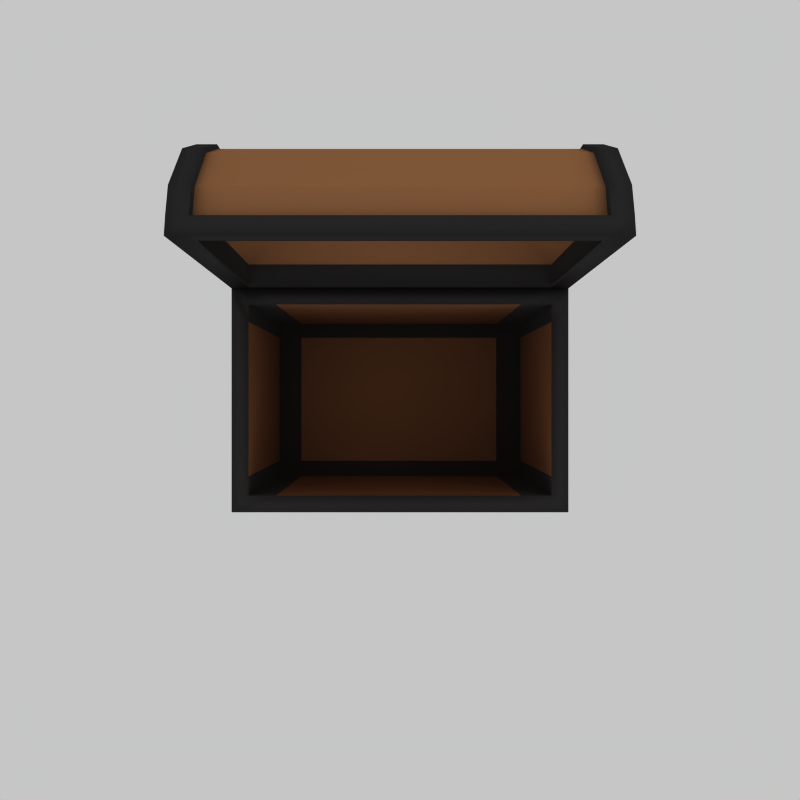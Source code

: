 # Source: chest.blend  (saved by Blender 2.49.2; exported with 4.5.12 LTS)
import bpy
from mathutils import Matrix  # noqa: F401  (used for matrix-valued properties, if any)

bpy.ops.wm.read_factory_settings(use_empty=True)
scene = bpy.context.scene
scene.name = 'Scene'

# ---- collections
col_collection_1 = bpy.data.collections.new('Collection 1'); scene.collection.children.link(col_collection_1)
col_collection_7 = bpy.data.collections.new('Collection 7'); scene.collection.children.link(col_collection_7)

# ---- materials (node trees are filled in below, after node groups)
mat_material = bpy.data.materials.new('Material')
mat_material.alpha_threshold = 0.0
mat_material.diffuse_color = (0.6165, 0.4192, 0.2721, 1.0)
mat_material.roughness = 0.5
mat_material.line_color = (0.0, 0.0, 0.0, 1.0)
mat_material_001 = bpy.data.materials.new('Material.001')
mat_material_001.alpha_threshold = 0.0
mat_material_001.diffuse_color = (0.1842, 0.1793, 0.1793, 1.0)
mat_material_001.roughness = 0.5
mat_material_001.line_color = (0.0, 0.0, 0.0, 1.0)
mat_material_002 = bpy.data.materials.new('Material.002')
mat_material_002.alpha_threshold = 0.0
mat_material_002.diffuse_color = (0.1842, 0.1793, 0.1793, 1.0)
mat_material_002.roughness = 0.5
mat_material_002.line_color = (0.0, 0.0, 0.0, 1.0)

# ---- material node trees

# ---- world
world_world = bpy.data.worlds.new('World'); scene.world = world_world
world_world.color = (0.7753, 0.7753, 0.7753)
world_world.use_sun_shadow = False
world_world.sun_shadow_jitter_overblur = 0.0
world_world.cycles.sampling_method = 'MANUAL'
world_world.cycles.sample_map_resolution = 256

# ---- cameras
cam_camera = bpy.data.cameras.new('Camera')
cam_camera.passepartout_alpha = 0.2
cam_camera.clip_end = 100.0
cam_camera.lens = 35.0
cam_camera.ortho_scale = 7.314
cam_camera.show_passepartout = False
cam_camera.show_safe_areas = True
cam_camera.dof.focus_distance = 0.0
cam_camera.dof.aperture_fstop = 128.0

# ---- lights
light_spot_002 = bpy.data.lights.new('Spot.002', 'POINT')
light_spot_002.color = (1.0, 0.9465, 0.9465)
light_spot_002.transmission_factor = 0.0
light_spot_002.cutoff_distance = 30.0
light_spot_002.energy = 100.0
light_spot_002.shadow_buffer_clip_start = 1.001
light_spot_002.shadow_soft_size = 1.0
light_spot_002.shadow_maximum_resolution = 0.006
light_spot_002.use_absolute_resolution = True
light_spot_002.cycles.use_multiple_importance_sampling = False
light_spot_001 = bpy.data.lights.new('Spot.001', 'POINT')
light_spot_001.transmission_factor = 0.0
light_spot_001.cutoff_distance = 30.0
light_spot_001.use_shadow = False
light_spot_001.energy = 100.0
light_spot_001.shadow_buffer_clip_start = 1.001
light_spot_001.shadow_soft_size = 1.0
light_spot_001.shadow_maximum_resolution = 0.006
light_spot_001.use_absolute_resolution = True
light_spot_001.cycles.use_multiple_importance_sampling = False
light_spot = bpy.data.lights.new('Spot', 'POINT')
light_spot.color = (0.9505, 0.9354, 0.9941)
light_spot.transmission_factor = 0.0
light_spot.cutoff_distance = 30.0
light_spot.energy = 100.0
light_spot.shadow_buffer_clip_start = 1.001
light_spot.shadow_soft_size = 1.0
light_spot.shadow_maximum_resolution = 0.006
light_spot.use_absolute_resolution = True
light_spot.cycles.use_multiple_importance_sampling = False
light_lamp = bpy.data.lights.new('Lamp', 'SPOT')
light_lamp.transmission_factor = 0.0
light_lamp.energy = 100.0
light_lamp.shadow_buffer_clip_start = 0.5
light_lamp.shadow_soft_size = 1.0
light_lamp.shadow_maximum_resolution = 0.006
light_lamp.use_absolute_resolution = True
light_lamp.cycles.use_multiple_importance_sampling = False

# ---- meshes
me_cube = bpy.data.meshes.new('Cube')
me_cube.from_pydata([(1.5, 1.0, -1.0), (1.5, -1.0, -1.0), (-1.5, -1.0, -1.0), (-1.5, 1.0, -1.0), (1.5, 1.0, 1.0), (1.5, -1.0, 1.0), (-1.5, -1.0, 1.0), (-1.5, 1.0, 1.0), (-1.35, 0.852, 1.0), (-1.35, -0.852, 1.0), (1.35, -0.852, 1.0), (1.35, 0.852, 1.0), (1.35, 0.852, -0.794), (1.35, -0.852, -0.794), (-1.35, -0.852, -0.794), (-1.35, 0.852, -0.794), (1.5, 1.0, 0.7), (1.5, -1.0, 0.7), (-1.5, -1.0, 0.7), (-1.5, 1.0, 0.7), (1.5, 1.0, -0.745), (1.5, -1.0, -0.745), (-1.5, -1.0, -0.745), (-1.5, 1.0, -0.745), (1.2, 1.0, -1.0), (1.2, -1.0, -1.0), (1.2, 1.0, 1.0), (1.2, -1.0, 1.0), (1.08, -0.852, 1.0), (1.08, 0.852, 1.0), (1.08, 0.852, -0.794), (1.08, -0.852, -0.794), (1.2, -1.0, 0.7), (1.2, 1.0, 0.7), (1.2, -1.0, -0.745), (1.2, 1.0, -0.745), (-1.23, 1.0, -1.0), (-1.23, -1.0, -1.0), (-1.23, 1.0, 1.0), (-1.23, -1.0, 1.0), (-1.107, -0.852, 1.0), (-1.107, 0.852, 1.0), (-1.107, 0.852, -0.794), (-1.107, -0.852, -0.794), (-1.23, -1.0, 0.7), (-1.23, 1.0, 0.7), (-1.23, -1.0, -0.745), (-1.23, 1.0, -0.745), (1.5, -0.8, -1.0), (-1.5, -0.8, -1.0), (1.5, -0.8, 1.0), (-1.5, -0.8, 1.0), (-1.35, -0.6816, 1.0), (1.35, -0.6816, 1.0), (1.35, -0.6816, -0.794), (-1.35, -0.6816, -0.794), (1.5, -0.8, 0.7), (-1.5, -0.8, 0.7), (1.5, -0.8, -0.745), (-1.5, -0.8, -0.745), (1.2, -0.8, -1.0), (1.08, -0.6816, -0.794), (-1.23, -0.8, -1.0), (-1.107, -0.6816, -0.794), (1.5, 0.82, -1.0), (-1.5, 0.82, -1.0), (1.5, 0.82, 1.0), (-1.5, 0.82, 1.0), (-1.35, 0.6986, 1.0), (1.35, 0.6986, 1.0), (1.35, 0.6986, -0.794), (-1.35, 0.6986, -0.794), (1.5, 0.82, 0.7), (-1.5, 0.82, 0.7), (1.5, 0.82, -0.745), (-1.5, 0.82, -0.745), (1.2, 0.82, -1.0), (1.08, 0.6986, -0.794), (-1.23, 0.82, -1.0), (-1.107, 0.6986, -0.794), (-1.23, 0.9594, -0.745), (-1.23, 0.9594, 0.7), (-1.23, -0.9594, -0.745), (-1.23, -0.9594, 0.7), (1.2, 0.9594, -0.745), (1.2, -0.9594, -0.745), (1.2, 0.9594, 0.7), (1.2, -0.9594, 0.7), (-1.435, 0.82, 0.7), (-1.435, 0.82, -0.745), (1.435, 0.82, 0.7), (1.435, 0.82, -0.745), (-1.435, -0.8, -0.745), (1.435, -0.8, -0.745), (-1.435, -0.8, 0.7), (1.435, -0.8, 0.7)], [], [(27, 5, 10, 28), (4, 26, 29, 11), (11, 29, 30, 12), (28, 10, 13, 31), (5, 27, 32, 17), (16, 33, 26, 4), (21, 34, 25, 1), (17, 32, 34, 21), (20, 35, 33, 16), (0, 24, 35, 20), (6, 39, 40, 9), (39, 27, 28, 40), (26, 38, 41, 29), (38, 7, 8, 41), (29, 41, 42, 30), (41, 8, 15, 42), (9, 40, 43, 14), (40, 28, 31, 43), (27, 39, 44, 32), (39, 6, 18, 44), (33, 45, 38, 26), (45, 19, 7, 38), (34, 46, 37, 25), (46, 22, 2, 37), (44, 18, 22, 46), (47, 23, 19, 45), (24, 36, 47, 35), (36, 3, 23, 47), (51, 6, 9, 52), (5, 50, 53, 10), (10, 53, 54, 13), (52, 9, 14, 55), (50, 5, 17, 56), (6, 51, 57, 18), (58, 21, 1, 48), (56, 17, 21, 58), (22, 59, 49, 2), (18, 57, 59, 22), (25, 60, 48, 1), (61, 31, 13, 54), (37, 62, 60, 25), (2, 49, 62, 37), (63, 43, 31, 61), (55, 14, 43, 63), (7, 67, 68, 8), (67, 51, 52, 68), (50, 66, 69, 53), (66, 4, 11, 69), (53, 69, 70, 54), (69, 11, 12, 70), (8, 68, 71, 15), (68, 52, 55, 71), (4, 66, 72, 16), (66, 50, 56, 72), (51, 67, 73, 57), (67, 7, 19, 73), (64, 0, 20, 74), (74, 58, 48, 64), (16, 72, 74, 20), (59, 75, 65, 49), (75, 23, 3, 65), (73, 19, 23, 75), (60, 76, 64, 48), (0, 64, 76, 24), (30, 77, 70, 12), (77, 61, 54, 70), (62, 78, 76, 60), (78, 36, 24, 76), (49, 65, 78, 62), (65, 3, 36, 78), (42, 79, 77, 30), (79, 63, 61, 77), (15, 71, 79, 42), (71, 55, 63, 79), (47, 45, 81, 80), (44, 46, 82, 83), (35, 47, 80, 84), (46, 34, 85, 82), (45, 33, 86, 81), (32, 44, 83, 87), (33, 35, 84, 86), (34, 32, 87, 85), (84, 80, 81, 86), (87, 83, 82, 85), (73, 75, 89, 88), (74, 72, 90, 91), (75, 59, 92, 89), (58, 74, 91, 93), (57, 73, 88, 94), (72, 56, 95, 90), (59, 57, 94, 92), (56, 58, 93, 95), (94, 88, 89, 92), (90, 95, 93, 91)])
me_cube.polygons.foreach_set('use_smooth', [1, 1, 1, 1, 1, 1, 1, 1, 1, 1, 1, 1, 1, 1, 0, 1, 1, 0, 1, 1, 1, 1, 1, 1, 1, 1, 1, 1, 1, 1, 1, 1, 1, 1, 1, 1, 1, 1, 1, 1, 1, 1, 1, 1, 1, 1, 1, 1, 0, 1, 1, 0, 1, 1, 1, 1, 1, 1, 1, 1, 1, 1, 1, 1, 1, 1, 0, 1, 1, 1, 1, 0, 1, 1, 1, 1, 1, 1, 1, 1, 1, 1, 0, 0, 1, 1, 1, 1, 1, 1, 1, 1, 0, 0])
me_cube.polygons.foreach_set('material_index', [1, 1, 1, 1, 1, 1, 1, 1, 1, 1, 1, 1, 1, 1, 0, 1, 1, 0, 1, 1, 1, 1, 1, 1, 1, 1, 1, 1, 1, 1, 1, 1, 1, 1, 1, 1, 1, 1, 1, 1, 1, 1, 1, 1, 1, 1, 1, 1, 0, 1, 1, 0, 1, 1, 1, 1, 1, 1, 1, 1, 1, 1, 1, 1, 1, 1, 0, 1, 1, 1, 1, 0, 1, 1, 1, 1, 1, 1, 1, 1, 1, 1, 0, 0, 1, 1, 1, 1, 1, 1, 1, 1, 0, 0])
me_cube.materials.append(mat_material)
me_cube.materials.append(mat_material_001)
me_cube.use_remesh_preserve_volume = False
me_cube.use_remesh_preserve_attributes = False
me_cube.use_mirror_vertex_groups = False
me_cube.update()
me_plane = bpy.data.meshes.new('Plane')
me_plane.from_pydata([(1.5, 0.005635, 0.001156), (1.5, -1.994, 0.001156), (-1.5, -1.994, 0.001156), (-1.5, 0.005636, 0.001156), (-1.5, -1.594, 0.7012), (-1.5, -0.3944, 0.7012), (1.5, -0.3944, 0.7012), (1.5, -1.594, 0.7012), (-1.5, -0.07522, 0.3512), (-1.5, -1.914, 0.3512), (1.5, -0.07522, 0.3512), (1.5, -1.914, 0.3512), (1.5, -1.223, 0.8603), (1.5, -0.7654, 0.8603), (-1.5, -0.7654, 0.8603), (-1.5, -1.223, 0.8603), (1.35, -1.994, 0.001156), (1.35, 0.005635, 0.001156), (1.35, -0.3944, 0.7012), (1.35, -1.594, 0.7012), (1.35, -0.07522, 0.3512), (1.35, -1.914, 0.3512), (1.35, -1.223, 0.8603), (1.35, -0.7654, 0.8603), (-1.349, -1.994, 0.001156), (-1.349, 0.005636, 0.001156), (-1.349, -0.3944, 0.7012), (-1.349, -1.594, 0.7012), (-1.349, -0.07522, 0.3512), (-1.349, -1.914, 0.3512), (-1.349, -1.223, 0.8603), (-1.349, -0.7654, 0.8603), (-1.5, -1.196, 0.7949), (-1.5, -0.7931, 0.7949), (1.5, -0.7931, 0.7949), (1.5, -1.196, 0.7949), (1.5, -1.802, 0.3729), (1.5, -0.1865, 0.3729), (-1.5, -1.802, 0.3729), (-1.5, -0.1865, 0.3729), (1.5, -1.522, 0.663), (1.5, -0.467, 0.663), (-1.5, -0.467, 0.663), (-1.5, -1.522, 0.663), (-1.5, -0.1154, 0.08286), (-1.5, -1.873, 0.08286), (1.5, -1.873, 0.08286), (1.5, -0.1154, 0.08286), (-1.5, -0.01903, 0.1384), (-1.5, -1.97, 0.1384), (1.5, -0.01903, 0.1384), (1.5, -1.97, 0.1384), (1.35, -0.01903, 0.1384), (1.35, -1.97, 0.1384), (-1.349, -0.01903, 0.1384), (-1.349, -1.97, 0.1384), (1.5, -1.876, 0.1409), (1.5, -0.1129, 0.1409), (-1.5, -1.876, 0.1409), (-1.5, -0.1129, 0.1409), (1.35, -1.887, 0.1454), (-1.349, -1.887, 0.1454), (-1.349, -0.1021, 0.1454), (1.35, -0.1021, 0.1454), (-1.349, -1.835, 0.3638), (-1.349, -0.1535, 0.3638), (1.35, -1.835, 0.3638), (1.35, -0.1535, 0.3638), (-1.349, -1.204, 0.833), (-1.349, -0.7849, 0.833), (-1.349, -0.4455, 0.6864), (-1.349, -1.543, 0.6864), (1.35, -1.204, 0.833), (1.35, -0.7849, 0.833), (1.35, -0.4455, 0.6864), (1.35, -1.543, 0.6864), (1.446, -1.876, 0.1409), (1.446, -0.1129, 0.1409), (-1.446, -1.876, 0.1409), (-1.446, -0.1129, 0.1409), (-1.446, -0.1865, 0.3729), (-1.446, -1.802, 0.3729), (1.446, -0.1865, 0.3729), (1.446, -1.802, 0.3729), (-1.446, -0.467, 0.663), (-1.446, -1.522, 0.663), (1.446, -0.467, 0.663), (1.446, -1.522, 0.663), (-1.446, -1.196, 0.7949), (1.446, -1.196, 0.7949), (1.446, -0.7931, 0.7949), (-1.446, -0.7931, 0.7949), (-1.323, -1.846, 0.001156), (-1.323, -0.143, 0.001156), (1.324, -0.143, 0.001156), (1.324, -1.846, 0.001156), (1.324, -1.839, 0.1876), (1.324, -0.1362, 0.1876), (-1.323, -1.839, 0.1876), (-1.323, -0.1362, 0.1876), (-0.8074, -1.507, 0.6211), (-0.8074, -0.4677, 0.6211), (0.8088, -0.4677, 0.6211), (0.8088, -1.507, 0.6211), (0.8088, -0.4677, 0.6211), (0.8088, -1.507, 0.6211), (-0.8074, -1.507, 0.6211), (-0.8074, -0.4677, 0.6211), (-0.2821, -1.17, 0.7871), (-0.2821, -0.8056, 0.7871), (0.2836, -0.8056, 0.7871), (0.2836, -1.17, 0.7871)], [], [(0, 17, 16, 1), (6, 18, 20, 10), (19, 7, 11, 21), (7, 19, 22, 12), (18, 6, 13, 23), (12, 22, 23, 13), (25, 3, 2, 24), (26, 5, 8, 28), (4, 27, 29, 9), (27, 4, 15, 30), (5, 26, 31, 14), (30, 15, 14, 31), (14, 15, 32, 33), (5, 14, 33, 42), (13, 6, 41, 34), (12, 13, 34, 35), (7, 12, 35, 40), (15, 4, 43, 32), (11, 7, 40, 36), (6, 10, 37, 41), (4, 9, 38, 43), (8, 5, 42, 39), (2, 3, 44, 45), (0, 1, 46, 47), (20, 52, 50, 10), (0, 50, 52, 17), (11, 51, 53, 21), (51, 1, 16, 53), (54, 25, 17, 52), (8, 48, 54, 28), (48, 3, 25, 54), (29, 55, 49, 9), (55, 24, 2, 49), (53, 16, 24, 55), (1, 51, 56, 46), (51, 11, 36, 56), (10, 50, 57, 37), (50, 0, 47, 57), (9, 49, 58, 38), (49, 2, 45, 58), (3, 48, 59, 44), (48, 8, 39, 59), (44, 59, 58, 45), (46, 56, 57, 47), (53, 55, 61, 60), (54, 52, 63, 62), (55, 29, 64, 61), (28, 54, 62, 65), (21, 53, 60, 66), (52, 20, 67, 63), (30, 31, 69, 68), (31, 26, 70, 69), (27, 30, 68, 71), (29, 27, 71, 64), (26, 28, 65, 70), (23, 22, 72, 73), (18, 23, 73, 74), (22, 19, 75, 72), (19, 21, 66, 75), (20, 18, 74, 67), (66, 60, 61, 64), (65, 62, 63, 67), (72, 68, 69, 73), (70, 74, 73, 69), (75, 71, 68, 72), (71, 75, 66, 64), (74, 70, 65, 67), (57, 56, 76, 77), (58, 59, 79, 78), (59, 39, 80, 79), (38, 58, 78, 81), (37, 57, 77, 82), (56, 36, 83, 76), (39, 42, 84, 80), (43, 38, 81, 85), (41, 37, 82, 86), (36, 40, 87, 83), (32, 43, 85, 88), (40, 35, 89, 87), (35, 34, 90, 89), (34, 41, 86, 90), (42, 33, 91, 84), (33, 32, 88, 91), (76, 83, 82, 77), (79, 80, 81, 78), (85, 84, 91, 88), (86, 87, 89, 90), (83, 87, 86, 82), (80, 84, 85, 81), (25, 24, 92, 93), (17, 25, 93, 94), (24, 16, 95, 92), (16, 17, 94, 95), (95, 94, 97, 96), (92, 95, 96, 98), (94, 93, 99, 97), (93, 92, 98, 99), (99, 98, 100, 101), (97, 99, 101, 102), (98, 96, 103, 100), (96, 97, 102, 103), (103, 102, 104, 105), (100, 103, 105, 106), (102, 101, 107, 104), (101, 100, 106, 107), (107, 106, 108, 109), (104, 107, 109, 110), (106, 105, 111, 108), (105, 104, 110, 111), (110, 109, 108, 111)])
me_plane.polygons.foreach_set('use_smooth', [1, 1, 1, 1, 1, 1, 1, 1, 1, 1, 1, 1, 1, 1, 1, 1, 1, 1, 1, 1, 1, 1, 1, 1, 1, 1, 1, 1, 1, 1, 1, 1, 1, 1, 1, 1, 1, 1, 1, 1, 1, 1, 1, 1, 1, 1, 1, 1, 1, 1, 1, 1, 1, 1, 1, 1, 1, 1, 1, 1, 0, 0, 0, 0, 0, 0, 0, 1, 1, 1, 1, 1, 1, 1, 1, 1, 1, 1, 1, 1, 1, 1, 1, 0, 0, 0, 0, 0, 0, 1, 1, 1, 1, 1, 1, 1, 1, 1, 1, 1, 1, 1, 1, 1, 1, 1, 1, 1, 1, 1])
me_plane.polygons.foreach_set('material_index', [0, 0, 0, 0, 0, 0, 0, 0, 0, 0, 0, 0, 0, 0, 0, 0, 0, 0, 0, 0, 0, 0, 0, 0, 0, 0, 0, 0, 0, 0, 0, 0, 0, 0, 0, 0, 0, 0, 0, 0, 0, 0, 0, 0, 0, 0, 0, 0, 0, 0, 0, 0, 0, 0, 0, 0, 0, 0, 0, 0, 2, 2, 2, 2, 2, 2, 2, 0, 0, 0, 0, 0, 0, 0, 0, 0, 0, 0, 0, 0, 0, 0, 0, 2, 2, 2, 2, 2, 2, 0, 0, 0, 0, 0, 0, 0, 0, 2, 2, 2, 2, 2, 2, 2, 2, 2, 2, 2, 2, 0])
me_plane.materials.append(mat_material_001)
me_plane.materials.append(mat_material_002)
me_plane.materials.append(mat_material)
me_plane.use_remesh_preserve_volume = False
me_plane.use_remesh_preserve_attributes = False
me_plane.use_mirror_vertex_groups = False
me_plane.update()

# ---- objects
ob_lamp_002 = bpy.data.objects.new('Lamp.002', light_spot_002)
ob_lamp_001 = bpy.data.objects.new('Lamp.001', light_spot_001)
ob_cube = bpy.data.objects.new('Cube', me_cube)
ob_lamp = bpy.data.objects.new('Lamp', light_spot)
ob_camera = bpy.data.objects.new('Camera', cam_camera)
ob_plane = bpy.data.objects.new('Plane', me_plane)
ob_lamp_003 = bpy.data.objects.new('Lamp.003', light_lamp)

# ---- transforms, parenting, visibility, modifiers, constraints
ob_lamp_002.location = (-5.472, -7.639, 7.843)
ob_lamp_002.rotation_euler = (0.6503, 0.05522, 1.866)
ob_lamp_002.lock_rotations_4d = False
ob_lamp_002.empty_display_type = 'ARROWS'
ob_lamp_002.color = (0.0, 0.0, 0.0, 0.0)
ob_lamp_002.lineart.crease_threshold = 0.0
ob_lamp_001.location = (-8.08, 6.134, -2.461)
ob_lamp_001.rotation_euler = (0.6503, 0.05522, 1.866)
ob_lamp_001.lock_rotations_4d = False
ob_lamp_001.empty_display_type = 'ARROWS'
ob_lamp_001.color = (0.0, 0.0, 0.0, 0.0)
ob_lamp_001.lineart.crease_threshold = 0.0
ob_cube.location = (0.0, 0.0, 0.0)
ob_cube.lock_rotations_4d = False
ob_cube.empty_display_type = 'ARROWS'
ob_cube.color = (0.0, 0.0, 0.0, 1.0)
ob_cube.lineart.crease_threshold = 0.0
ob_lamp.location = (6.322, 2.471, 7.843)
ob_lamp.rotation_euler = (0.6503, 0.05522, 1.866)
ob_lamp.lock_rotations_4d = False
ob_lamp.empty_display_type = 'ARROWS'
ob_lamp.color = (0.0, 0.0, 0.0, 0.0)
ob_lamp.lineart.crease_threshold = 0.0
ob_camera.location = (0.0, 0.0, 7.933)
ob_camera.lock_rotations_4d = False
ob_camera.empty_display_type = 'ARROWS'
ob_camera.color = (0.0, 0.0, 0.0, 0.0)
ob_camera.display_type = 'WIRE'
ob_camera.lineart.crease_threshold = 0.0
ob_plane.location = (1.792e-16, 0.9944, 0.9988)
ob_plane.rotation_euler = (-1.595, -1.793e-16, 1.838e-16)
ob_plane.lock_rotations_4d = False
ob_plane.empty_display_type = 'ARROWS'
ob_plane.lineart.crease_threshold = 0.0
ob_lamp_003.location = (7.72, -6.748, 5.425)
ob_lamp_003.rotation_euler = (-3.153e-08, 1.023, -0.812)
ob_lamp_003.lock_rotations_4d = False
ob_lamp_003.empty_display_type = 'ARROWS'
ob_lamp_003.lineart.crease_threshold = 0.0

# ---- collection membership
col_collection_1.objects.link(ob_lamp_002)
col_collection_1.objects.link(ob_lamp_001)
col_collection_1.objects.link(ob_cube)
col_collection_1.objects.link(ob_lamp)
col_collection_1.objects.link(ob_camera)
col_collection_7.objects.link(ob_plane)
col_collection_7.objects.link(ob_lamp_003)

# ---- scene / render settings (as saved in the file)
scene.camera = ob_camera
scene.frame_start = 1; scene.frame_end = 6; scene.frame_set(6)
scene.render.engine = 'BLENDER_EEVEE_NEXT'
scene.render.image_settings.compression = 90
scene.render.resolution_x = 48
scene.render.resolution_y = 48
scene.render.pixel_aspect_x = 100.0
scene.render.pixel_aspect_y = 100.0
scene.render.fps = 25
scene.render.dither_intensity = 0.0
scene.render.film_transparent = True
scene.render.use_compositing = False
scene.render.use_sequencer = False
scene.render.bake_margin = 2
scene.render.bake_bias = 0.0
scene.render.use_stamp_time = False
scene.render.use_stamp_date = False
scene.render.use_stamp_frame = False
scene.render.use_stamp_camera = False
scene.render.use_stamp_scene = False
scene.render.use_stamp_filename = False
scene.render.use_stamp_render_time = False
scene.render.stamp_font_size = 0
scene.cycles.use_denoising = False
scene.cycles.samples = 10
scene.cycles.sampling_pattern = 'TABULATED_SOBOL'
scene.cycles.light_sampling_threshold = 0.0
scene.cycles.use_adaptive_sampling = False
scene.cycles.use_light_tree = False
scene.cycles.blur_glossy = 0.0
scene.cycles.volume_bounces = 1
scene.cycles.pixel_filter_type = 'GAUSSIAN'
scene.cycles.sample_clamp_indirect = 0.0
scene.view_settings.view_transform = 'Raw'
bpy.context.view_layer.update()
